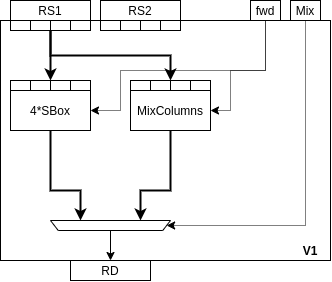

The diagram above was exported from draw.io. Its source (the exported page's mxGraphModel, read from the mxfile embedded in the PNG):
<mxGraphModel dx="1185" dy="710" grid="1" gridSize="10" guides="1" tooltips="1" connect="1" arrows="1" fold="1" page="1" pageScale="1" pageWidth="827" pageHeight="1169" math="0" shadow="0">
  <root>
    <mxCell id="0" />
    <mxCell id="1" parent="0" />
    <mxCell id="2" value="" style="rounded=0;whiteSpace=wrap;html=1;" vertex="1" parent="1">
      <mxGeometry x="20" y="30" width="330" height="240" as="geometry" />
    </mxCell>
    <mxCell id="3" value="RS1" style="rounded=0;whiteSpace=wrap;html=1;" vertex="1" parent="1">
      <mxGeometry x="30" y="10" width="80" height="20" as="geometry" />
    </mxCell>
    <mxCell id="4" value="RS2" style="rounded=0;whiteSpace=wrap;html=1;" vertex="1" parent="1">
      <mxGeometry x="120" y="10" width="80" height="20" as="geometry" />
    </mxCell>
    <mxCell id="5" style="edgeStyle=orthogonalEdgeStyle;rounded=0;orthogonalLoop=1;jettySize=auto;html=1;exitX=0.5;exitY=1;exitDx=0;exitDy=0;entryX=1;entryY=0.5;entryDx=0;entryDy=0;dashed=1;dashPattern=1 1;" edge="1" source="7" target="11" parent="1">
      <mxGeometry relative="1" as="geometry">
        <Array as="points">
          <mxPoint x="285" y="80" />
          <mxPoint x="140" y="80" />
          <mxPoint x="140" y="120" />
        </Array>
      </mxGeometry>
    </mxCell>
    <mxCell id="6" style="edgeStyle=orthogonalEdgeStyle;rounded=0;orthogonalLoop=1;jettySize=auto;html=1;exitX=0.5;exitY=1;exitDx=0;exitDy=0;entryX=1;entryY=0.5;entryDx=0;entryDy=0;dashed=1;dashPattern=1 1;" edge="1" source="7" target="13" parent="1">
      <mxGeometry relative="1" as="geometry">
        <Array as="points">
          <mxPoint x="285" y="80" />
          <mxPoint x="250" y="80" />
          <mxPoint x="250" y="120" />
        </Array>
      </mxGeometry>
    </mxCell>
    <mxCell id="7" value="fwd" style="rounded=0;whiteSpace=wrap;html=1;" vertex="1" parent="1">
      <mxGeometry x="270" y="10" width="30" height="20" as="geometry" />
    </mxCell>
    <mxCell id="8" style="edgeStyle=orthogonalEdgeStyle;rounded=0;orthogonalLoop=1;jettySize=auto;html=1;exitX=0.5;exitY=1;exitDx=0;exitDy=0;entryX=0;entryY=0.5;entryDx=0;entryDy=0;dashed=1;dashPattern=1 1;" edge="1" source="9" target="15" parent="1">
      <mxGeometry relative="1" as="geometry">
        <Array as="points">
          <mxPoint x="325" y="235" />
        </Array>
      </mxGeometry>
    </mxCell>
    <mxCell id="9" value="Mix" style="rounded=0;whiteSpace=wrap;html=1;" vertex="1" parent="1">
      <mxGeometry x="310" y="10" width="30" height="20" as="geometry" />
    </mxCell>
    <mxCell id="10" style="edgeStyle=orthogonalEdgeStyle;rounded=0;orthogonalLoop=1;jettySize=auto;html=1;exitX=0.5;exitY=1;exitDx=0;exitDy=0;entryX=0.75;entryY=1;entryDx=0;entryDy=0;strokeWidth=2;" edge="1" source="11" target="15" parent="1">
      <mxGeometry relative="1" as="geometry">
        <Array as="points">
          <mxPoint x="70" y="200" />
          <mxPoint x="100" y="200" />
        </Array>
      </mxGeometry>
    </mxCell>
    <mxCell id="11" value="4*SBox" style="rounded=0;whiteSpace=wrap;html=1;" vertex="1" parent="1">
      <mxGeometry x="30" y="100" width="80" height="40" as="geometry" />
    </mxCell>
    <mxCell id="12" style="edgeStyle=orthogonalEdgeStyle;rounded=0;orthogonalLoop=1;jettySize=auto;html=1;exitX=0.5;exitY=1;exitDx=0;exitDy=0;entryX=0.25;entryY=1;entryDx=0;entryDy=0;strokeWidth=2;" edge="1" source="13" target="15" parent="1">
      <mxGeometry relative="1" as="geometry">
        <Array as="points">
          <mxPoint x="190" y="200" />
          <mxPoint x="160" y="200" />
        </Array>
      </mxGeometry>
    </mxCell>
    <mxCell id="13" value="MixColumns" style="rounded=0;whiteSpace=wrap;html=1;" vertex="1" parent="1">
      <mxGeometry x="150" y="100" width="80" height="40" as="geometry" />
    </mxCell>
    <mxCell id="14" style="edgeStyle=orthogonalEdgeStyle;rounded=0;orthogonalLoop=1;jettySize=auto;html=1;exitX=0.5;exitY=0;exitDx=0;exitDy=0;entryX=0.5;entryY=0;entryDx=0;entryDy=0;" edge="1" source="15" target="16" parent="1">
      <mxGeometry relative="1" as="geometry" />
    </mxCell>
    <mxCell id="15" value="" style="shape=trapezoid;perimeter=trapezoidPerimeter;whiteSpace=wrap;html=1;rotation=-180;size=0.0644444444444452;" vertex="1" parent="1">
      <mxGeometry x="70" y="230" width="120" height="10" as="geometry" />
    </mxCell>
    <mxCell id="16" value="RD" style="rounded=0;whiteSpace=wrap;html=1;" vertex="1" parent="1">
      <mxGeometry x="90" y="270" width="80" height="20" as="geometry" />
    </mxCell>
    <mxCell id="17" value="&lt;b&gt;&lt;font style=&quot;font-size: 12px&quot;&gt;V1&lt;/font&gt;&lt;/b&gt;" style="text;html=1;strokeColor=none;fillColor=none;align=center;verticalAlign=middle;whiteSpace=wrap;rounded=0;fontSize=9;" vertex="1" parent="1">
      <mxGeometry x="310" y="250" width="40" height="20" as="geometry" />
    </mxCell>
    <mxCell id="18" value="" style="rounded=0;whiteSpace=wrap;html=1;" vertex="1" parent="1">
      <mxGeometry x="30" y="90" width="20" height="10" as="geometry" />
    </mxCell>
    <mxCell id="19" value="" style="rounded=0;whiteSpace=wrap;html=1;" vertex="1" parent="1">
      <mxGeometry x="50" y="90" width="20" height="10" as="geometry" />
    </mxCell>
    <mxCell id="20" value="" style="rounded=0;whiteSpace=wrap;html=1;" vertex="1" parent="1">
      <mxGeometry x="70" y="90" width="20" height="10" as="geometry" />
    </mxCell>
    <mxCell id="21" value="" style="rounded=0;whiteSpace=wrap;html=1;" vertex="1" parent="1">
      <mxGeometry x="90" y="90" width="20" height="10" as="geometry" />
    </mxCell>
    <mxCell id="22" value="" style="rounded=0;whiteSpace=wrap;html=1;" vertex="1" parent="1">
      <mxGeometry x="120" y="30" width="20" height="10" as="geometry" />
    </mxCell>
    <mxCell id="23" value="" style="rounded=0;whiteSpace=wrap;html=1;" vertex="1" parent="1">
      <mxGeometry x="140" y="30" width="20" height="10" as="geometry" />
    </mxCell>
    <mxCell id="24" value="" style="rounded=0;whiteSpace=wrap;html=1;" vertex="1" parent="1">
      <mxGeometry x="160" y="30" width="20" height="10" as="geometry" />
    </mxCell>
    <mxCell id="25" value="" style="rounded=0;whiteSpace=wrap;html=1;" vertex="1" parent="1">
      <mxGeometry x="180" y="30" width="20" height="10" as="geometry" />
    </mxCell>
    <mxCell id="26" value="" style="rounded=0;whiteSpace=wrap;html=1;" vertex="1" parent="1">
      <mxGeometry x="150" y="90" width="20" height="10" as="geometry" />
    </mxCell>
    <mxCell id="27" value="" style="rounded=0;whiteSpace=wrap;html=1;" vertex="1" parent="1">
      <mxGeometry x="170" y="90" width="20" height="10" as="geometry" />
    </mxCell>
    <mxCell id="28" value="" style="rounded=0;whiteSpace=wrap;html=1;" vertex="1" parent="1">
      <mxGeometry x="190" y="90" width="20" height="10" as="geometry" />
    </mxCell>
    <mxCell id="29" value="" style="rounded=0;whiteSpace=wrap;html=1;" vertex="1" parent="1">
      <mxGeometry x="210" y="90" width="20" height="10" as="geometry" />
    </mxCell>
    <mxCell id="30" value="" style="rounded=0;whiteSpace=wrap;html=1;" vertex="1" parent="1">
      <mxGeometry x="30" y="30" width="20" height="10" as="geometry" />
    </mxCell>
    <mxCell id="31" style="edgeStyle=orthogonalEdgeStyle;rounded=0;orthogonalLoop=1;jettySize=auto;html=1;exitX=1;exitY=1;exitDx=0;exitDy=0;entryX=0;entryY=0;entryDx=0;entryDy=0;strokeWidth=2;" edge="1" source="32" target="20" parent="1">
      <mxGeometry relative="1" as="geometry" />
    </mxCell>
    <mxCell id="32" value="" style="rounded=0;whiteSpace=wrap;html=1;" vertex="1" parent="1">
      <mxGeometry x="50" y="30" width="20" height="10" as="geometry" />
    </mxCell>
    <mxCell id="33" style="edgeStyle=orthogonalEdgeStyle;rounded=0;orthogonalLoop=1;jettySize=auto;html=1;exitX=0;exitY=1;exitDx=0;exitDy=0;entryX=0;entryY=0;entryDx=0;entryDy=0;strokeWidth=2;" edge="1" source="34" target="28" parent="1">
      <mxGeometry relative="1" as="geometry" />
    </mxCell>
    <mxCell id="34" value="" style="rounded=0;whiteSpace=wrap;html=1;" vertex="1" parent="1">
      <mxGeometry x="70" y="30" width="20" height="10" as="geometry" />
    </mxCell>
    <mxCell id="35" value="" style="rounded=0;whiteSpace=wrap;html=1;" vertex="1" parent="1">
      <mxGeometry x="90" y="30" width="20" height="10" as="geometry" />
    </mxCell>
  </root>
</mxGraphModel>